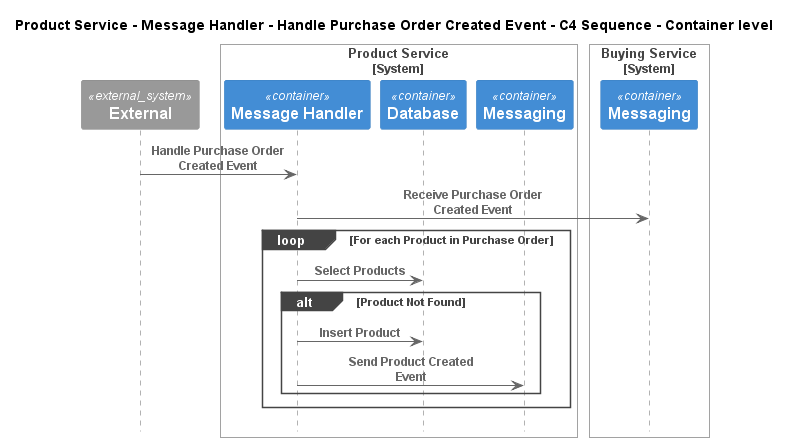

The diagram above was rendered by PlantUML. Its source (embedded in the PNG):
@startuml
!pragma layout smetana
!include ..\..\..\..\..\..\..\.c4s\C4_Sequence.puml

title Product Service - Message Handler - Handle Purchase Order Created Event - C4 Sequence - Container level

System_Ext(C4InterFlow.SoftwareSystems.ExternalSystem, "External", "")

System_Boundary(ECommercePlatform.SoftwareSystems.ProductService, "Product Service")
    Container(ECommercePlatform.SoftwareSystems.ProductService.Containers.MessageHandler, "Message Handler", "", "")
    Container(ECommercePlatform.SoftwareSystems.ProductService.Containers.Database, "Database", "", "")
    Container(ECommercePlatform.SoftwareSystems.ProductService.Containers.Messaging, "Messaging", "", "")
Boundary_End()

System_Boundary(ECommercePlatform.SoftwareSystems.BuyingService, "Buying Service")
    Container(ECommercePlatform.SoftwareSystems.BuyingService.Containers.Messaging, "Messaging", "", "")
Boundary_End()

Rel(C4InterFlow.SoftwareSystems.ExternalSystem, ECommercePlatform.SoftwareSystems.ProductService.Containers.MessageHandler, "Handle Purchase Order Created Event")
Rel(ECommercePlatform.SoftwareSystems.ProductService.Containers.MessageHandler, ECommercePlatform.SoftwareSystems.BuyingService.Containers.Messaging, "Receive Purchase Order Created Event")
loop For each Product in Purchase Order
Rel(ECommercePlatform.SoftwareSystems.ProductService.Containers.MessageHandler, ECommercePlatform.SoftwareSystems.ProductService.Containers.Database, "Select Products")
alt Product Not Found
Rel(ECommercePlatform.SoftwareSystems.ProductService.Containers.MessageHandler, ECommercePlatform.SoftwareSystems.ProductService.Containers.Database, "Insert Product")
Rel(ECommercePlatform.SoftwareSystems.ProductService.Containers.MessageHandler, ECommercePlatform.SoftwareSystems.ProductService.Containers.Messaging, "Send Product Created Event")
end
end


@enduml